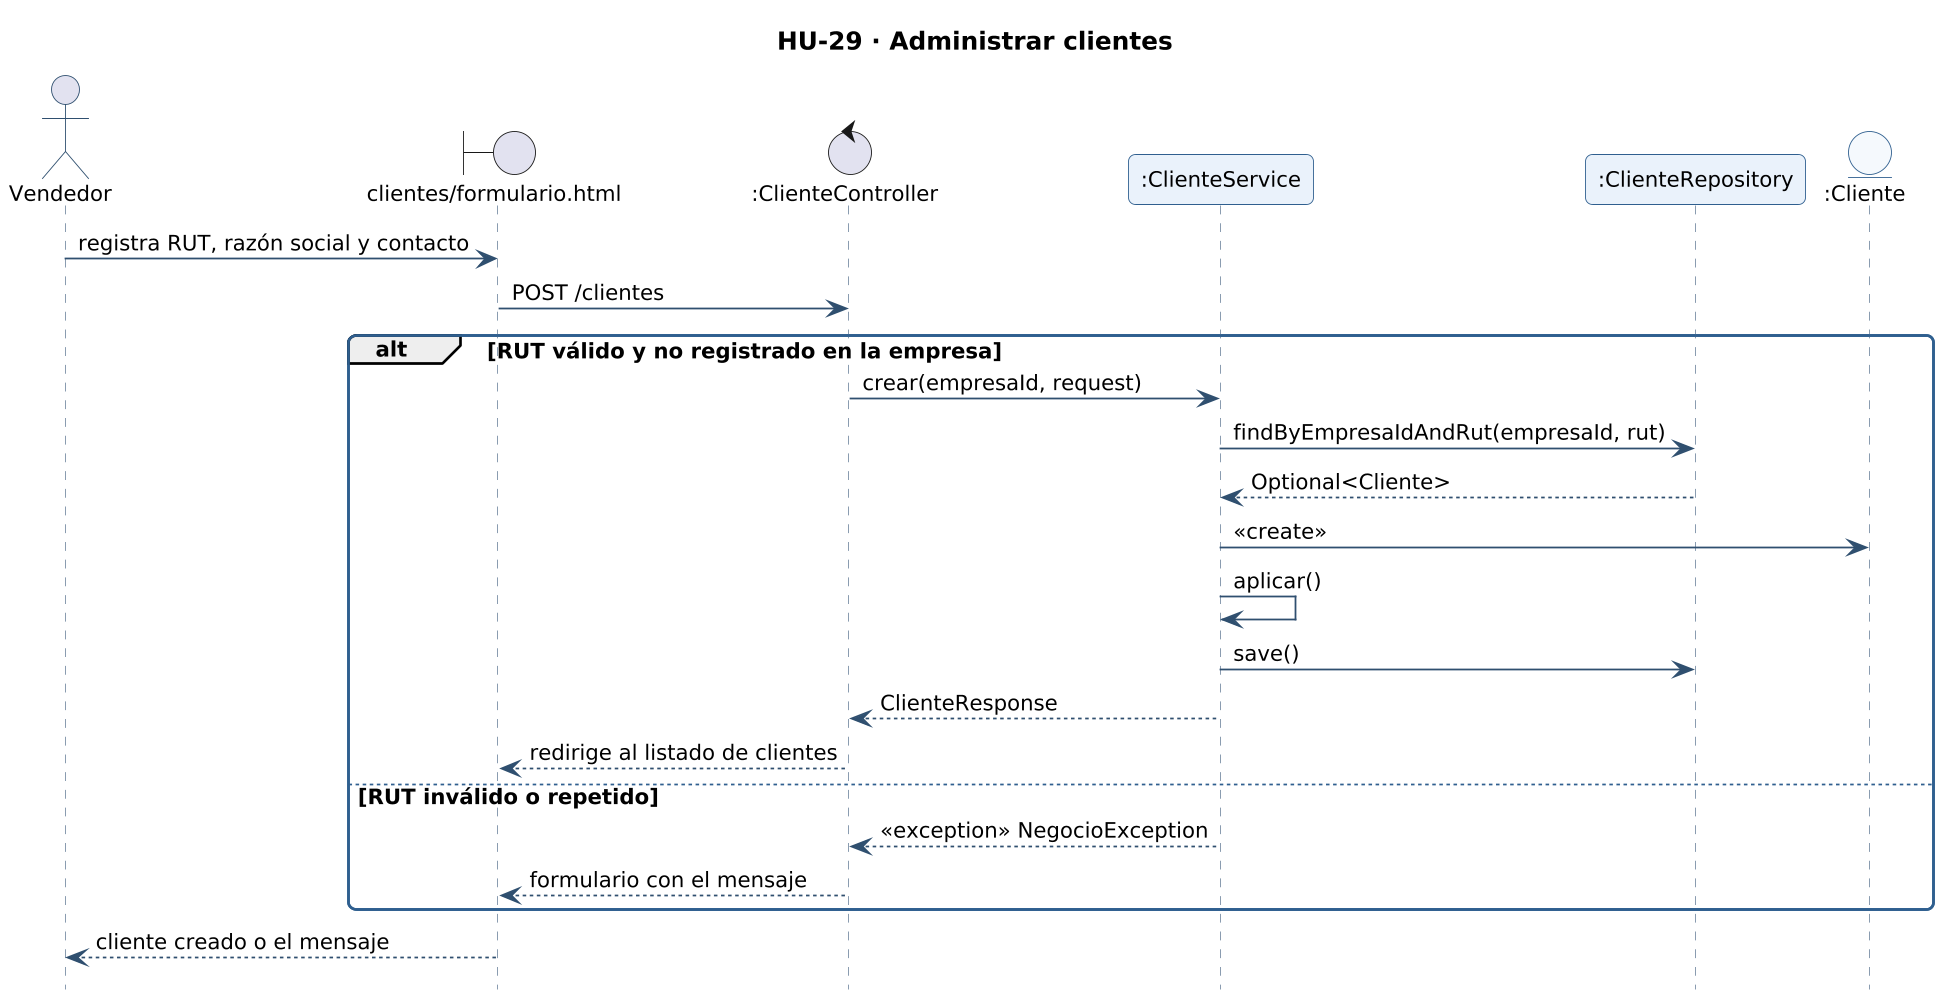

The diagram above was rendered by PlantUML. Its source (embedded in the PNG):
@startuml secuencia-hu-29
!include _estilo.iuml
hide footbox
skinparam maxMessageSize 260
skinparam sequenceMessageAlign left
title HU-29 · Administrar clientes
actor "Vendedor" as A
boundary "clientes/formulario.html" as L_VISTA_clientes_formulario
control ":ClienteController" as L_ClienteController
participant ":ClienteService" as L_ClienteService
participant ":ClienteRepository" as L_ClienteRepository
entity ":Cliente" as L_Cliente
A -> L_VISTA_clientes_formulario : registra RUT, razón social y contacto
L_VISTA_clientes_formulario -> L_ClienteController : POST /clientes
alt RUT válido y no registrado en la empresa
L_ClienteController -> L_ClienteService : crear(empresaId, request)
L_ClienteService -> L_ClienteRepository : findByEmpresaIdAndRut(empresaId, rut)
L_ClienteRepository --> L_ClienteService : Optional<Cliente>
L_ClienteService -> L_Cliente : <<create>>
L_ClienteService -> L_ClienteService : aplicar()
L_ClienteService -> L_ClienteRepository : save()
L_ClienteService --> L_ClienteController : ClienteResponse
L_ClienteController --> L_VISTA_clientes_formulario : redirige al listado de clientes
else RUT inválido o repetido
L_ClienteService --> L_ClienteController : <<exception>> NegocioException
L_ClienteController --> L_VISTA_clientes_formulario : formulario con el mensaje
end
L_VISTA_clientes_formulario --> A : cliente creado o el mensaje
@enduml